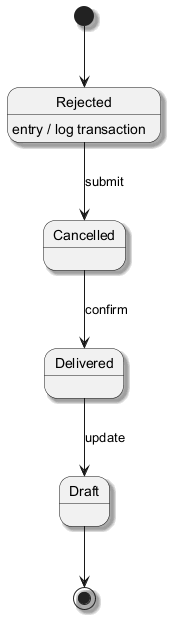

The diagram above was rendered by PlantUML. Its source (embedded in the PNG):
@startuml
skinparam backgroundColor #FFFFFF
skinparam classBackgroundColor #F1F8E9
skinparam classBorderColor #33691E
skinparam shadowing true
[*] --> Rejected
Rejected --> Cancelled : submit
Rejected : entry / log transaction
Cancelled --> Delivered : confirm
Delivered --> Draft : update
Draft --> [*]
@enduml